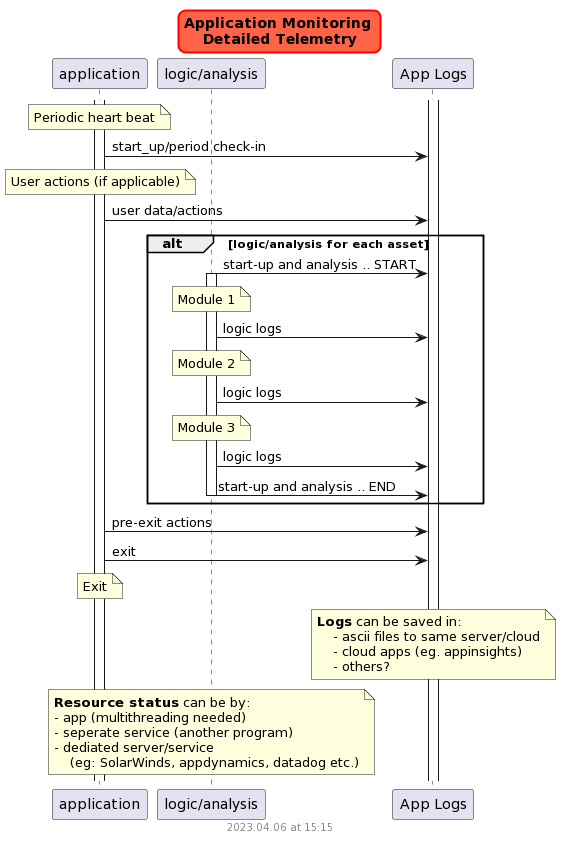

The diagram above was rendered by PlantUML. Its source (embedded in the PNG):
@startuml
skinparam titleBorderRoundCorner 15
skinparam titleBorderThickness 2
skinparam titleBorderColor red
skinparam titleBackgroundColor Tomato

title Application Monitoring \nDetailed Telemetry

    participant "application" as app
    participant "logic/analysis" as logic
    participant "App Logs" as logs
    
    activate app
    activate logs

   
    note over app: Periodic heart beat
        app-> logs: start_up/period check-in
 
    note over app: User actions (if applicable)
        app-> logs: user data/actions


    alt logic/analysis for each asset
        logic-> logs: start-up and analysis .. START
        activate logic

        note over logic: Module 1
        logic-> logs: logic logs
        note over logic: Module 2
        logic-> logs: logic logs
        note over logic: Module 3
        logic-> logs: logic logs

        logic-> logs: start-up and analysis .. END
        deactivate logic
    end group
    
    app-> logs: pre-exit actions
    app-> logs: exit
    note over app: Exit

note over logs
    <b>Logs</b> can be saved in:
        - ascii files to same server/cloud
        - cloud apps (eg. appinsights)
        - others?
end note

note over logic
    <b>Resource status</b> can be by: 
    - app (multithreading needed)
    - seperate service (another program)
    - dediated server/service 
        (eg: SolarWinds, appdynamics, datadog etc.)
end note


footer
%date("yyyy.MM.dd' at 'HH:mm")
%filename()
end footer
@enduml